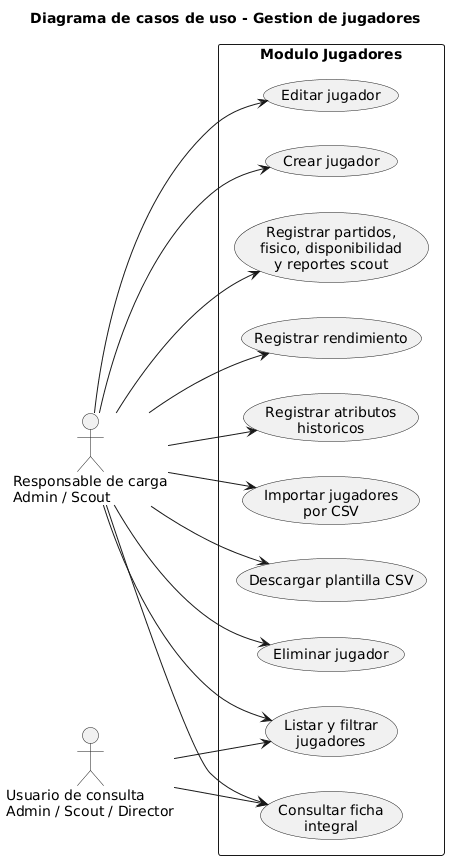

The diagram above was rendered by PlantUML. Its source (embedded in the PNG):
@startuml
title Diagrama de casos de uso - Gestion de jugadores

left to right direction

actor "Responsable de carga\nAdmin / Scout" as Editor
actor "Usuario de consulta\nAdmin / Scout / Director" as Reader

rectangle "Modulo Jugadores" {
  usecase "Listar y filtrar\njugadores" as UC01
  usecase "Crear jugador" as UC02
  usecase "Editar jugador" as UC03
  usecase "Eliminar jugador" as UC04
  usecase "Descargar plantilla CSV" as UC05
  usecase "Importar jugadores\npor CSV" as UC06
  usecase "Consultar ficha\nintegral" as UC07
  usecase "Registrar atributos\nhistoricos" as UC08
  usecase "Registrar rendimiento" as UC09
  usecase "Registrar partidos,\nfisico, disponibilidad\ny reportes scout" as UC10
}

Editor --> UC01
Reader --> UC01
Editor --> UC02
Editor --> UC03
Editor --> UC04
Editor --> UC05
Editor --> UC06
Editor --> UC07
Reader --> UC07
Editor --> UC08
Editor --> UC09
Editor --> UC10
@enduml